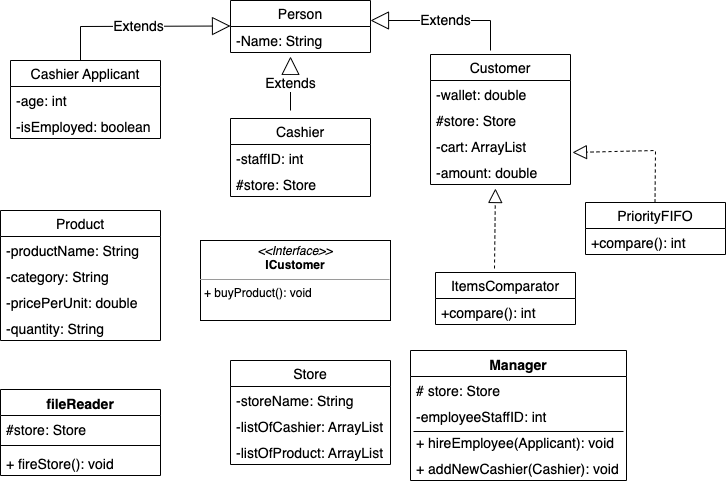

The diagram above was exported from draw.io. Its source (the exported page's mxGraphModel, read from the mxfile embedded in the PNG):
<mxGraphModel dx="954" dy="648" grid="1" gridSize="10" guides="1" tooltips="1" connect="1" arrows="1" fold="1" page="1" pageScale="1" pageWidth="827" pageHeight="1169" math="0" shadow="0">
  <root>
    <mxCell id="0" />
    <mxCell id="1" parent="0" />
    <mxCell id="1IDm0MT12HHFzCknAqFN-6" style="edgeStyle=orthogonalEdgeStyle;rounded=0;orthogonalLoop=1;jettySize=auto;html=1;exitX=0.5;exitY=1;exitDx=0;exitDy=0;fontSize=14;" edge="1" parent="1">
      <mxGeometry relative="1" as="geometry">
        <mxPoint x="422.5" y="130" as="sourcePoint" />
        <mxPoint x="422.5" y="130" as="targetPoint" />
      </mxGeometry>
    </mxCell>
    <mxCell id="1IDm0MT12HHFzCknAqFN-7" value="Person" style="swimlane;fontStyle=0;childLayout=stackLayout;horizontal=1;startSize=26;fillColor=none;horizontalStack=0;resizeParent=1;resizeParentMax=0;resizeLast=0;collapsible=1;marginBottom=0;fontSize=14;" vertex="1" parent="1">
      <mxGeometry x="310" y="30" width="140" height="52" as="geometry" />
    </mxCell>
    <mxCell id="1IDm0MT12HHFzCknAqFN-8" value="-Name: String" style="text;strokeColor=none;fillColor=none;align=left;verticalAlign=top;spacingLeft=4;spacingRight=4;overflow=hidden;rotatable=0;points=[[0,0.5],[1,0.5]];portConstraint=eastwest;fontSize=14;" vertex="1" parent="1IDm0MT12HHFzCknAqFN-7">
      <mxGeometry y="26" width="140" height="26" as="geometry" />
    </mxCell>
    <mxCell id="1IDm0MT12HHFzCknAqFN-15" value="Extends" style="endArrow=block;endSize=16;endFill=0;html=1;rounded=0;fontSize=14;" edge="1" parent="1">
      <mxGeometry width="160" relative="1" as="geometry">
        <mxPoint x="160" y="90" as="sourcePoint" />
        <mxPoint x="310" y="55.5" as="targetPoint" />
        <Array as="points">
          <mxPoint x="160" y="56" />
        </Array>
      </mxGeometry>
    </mxCell>
    <mxCell id="1IDm0MT12HHFzCknAqFN-16" value="Cashier Applicant" style="swimlane;fontStyle=0;childLayout=stackLayout;horizontal=1;startSize=26;fillColor=none;horizontalStack=0;resizeParent=1;resizeParentMax=0;resizeLast=0;collapsible=1;marginBottom=0;fontSize=14;" vertex="1" parent="1">
      <mxGeometry x="90" y="90" width="150" height="78" as="geometry" />
    </mxCell>
    <mxCell id="1IDm0MT12HHFzCknAqFN-17" value="-age: int" style="text;strokeColor=none;fillColor=none;align=left;verticalAlign=top;spacingLeft=4;spacingRight=4;overflow=hidden;rotatable=0;points=[[0,0.5],[1,0.5]];portConstraint=eastwest;fontSize=14;" vertex="1" parent="1IDm0MT12HHFzCknAqFN-16">
      <mxGeometry y="26" width="150" height="26" as="geometry" />
    </mxCell>
    <mxCell id="1IDm0MT12HHFzCknAqFN-18" value="-isEmployed: boolean" style="text;strokeColor=none;fillColor=none;align=left;verticalAlign=top;spacingLeft=4;spacingRight=4;overflow=hidden;rotatable=0;points=[[0,0.5],[1,0.5]];portConstraint=eastwest;fontSize=14;" vertex="1" parent="1IDm0MT12HHFzCknAqFN-16">
      <mxGeometry y="52" width="150" height="26" as="geometry" />
    </mxCell>
    <mxCell id="1IDm0MT12HHFzCknAqFN-20" value="Customer" style="swimlane;fontStyle=0;childLayout=stackLayout;horizontal=1;startSize=26;fillColor=none;horizontalStack=0;resizeParent=1;resizeParentMax=0;resizeLast=0;collapsible=1;marginBottom=0;fontSize=14;" vertex="1" parent="1">
      <mxGeometry x="510" y="84" width="140" height="130" as="geometry" />
    </mxCell>
    <mxCell id="1IDm0MT12HHFzCknAqFN-21" value="-wallet: double" style="text;strokeColor=none;fillColor=none;align=left;verticalAlign=top;spacingLeft=4;spacingRight=4;overflow=hidden;rotatable=0;points=[[0,0.5],[1,0.5]];portConstraint=eastwest;fontSize=14;" vertex="1" parent="1IDm0MT12HHFzCknAqFN-20">
      <mxGeometry y="26" width="140" height="26" as="geometry" />
    </mxCell>
    <mxCell id="1IDm0MT12HHFzCknAqFN-23" value="#store: Store" style="text;strokeColor=none;fillColor=none;align=left;verticalAlign=top;spacingLeft=4;spacingRight=4;overflow=hidden;rotatable=0;points=[[0,0.5],[1,0.5]];portConstraint=eastwest;fontSize=14;" vertex="1" parent="1IDm0MT12HHFzCknAqFN-20">
      <mxGeometry y="52" width="140" height="26" as="geometry" />
    </mxCell>
    <mxCell id="1IDm0MT12HHFzCknAqFN-25" value="-cart: ArrayList" style="text;strokeColor=none;fillColor=none;align=left;verticalAlign=top;spacingLeft=4;spacingRight=4;overflow=hidden;rotatable=0;points=[[0,0.5],[1,0.5]];portConstraint=eastwest;fontSize=14;" vertex="1" parent="1IDm0MT12HHFzCknAqFN-20">
      <mxGeometry y="78" width="140" height="26" as="geometry" />
    </mxCell>
    <mxCell id="1IDm0MT12HHFzCknAqFN-26" value="-amount: double" style="text;strokeColor=none;fillColor=none;align=left;verticalAlign=top;spacingLeft=4;spacingRight=4;overflow=hidden;rotatable=0;points=[[0,0.5],[1,0.5]];portConstraint=eastwest;fontSize=14;" vertex="1" parent="1IDm0MT12HHFzCknAqFN-20">
      <mxGeometry y="104" width="140" height="26" as="geometry" />
    </mxCell>
    <mxCell id="1IDm0MT12HHFzCknAqFN-24" value="Extends" style="endArrow=block;endSize=16;endFill=0;html=1;rounded=0;fontSize=14;" edge="1" parent="1">
      <mxGeometry width="160" relative="1" as="geometry">
        <mxPoint x="570" y="80" as="sourcePoint" />
        <mxPoint x="450" y="50" as="targetPoint" />
        <Array as="points">
          <mxPoint x="570" y="50" />
        </Array>
      </mxGeometry>
    </mxCell>
    <mxCell id="1IDm0MT12HHFzCknAqFN-27" value="Store" style="swimlane;fontStyle=0;childLayout=stackLayout;horizontal=1;startSize=26;fillColor=none;horizontalStack=0;resizeParent=1;resizeParentMax=0;resizeLast=0;collapsible=1;marginBottom=0;fontSize=14;" vertex="1" parent="1">
      <mxGeometry x="310" y="390" width="160" height="104" as="geometry" />
    </mxCell>
    <mxCell id="1IDm0MT12HHFzCknAqFN-28" value="-storeName: String" style="text;strokeColor=none;fillColor=none;align=left;verticalAlign=top;spacingLeft=4;spacingRight=4;overflow=hidden;rotatable=0;points=[[0,0.5],[1,0.5]];portConstraint=eastwest;fontSize=14;" vertex="1" parent="1IDm0MT12HHFzCknAqFN-27">
      <mxGeometry y="26" width="160" height="26" as="geometry" />
    </mxCell>
    <mxCell id="1IDm0MT12HHFzCknAqFN-29" value="-listOfCashier: ArrayList" style="text;strokeColor=none;fillColor=none;align=left;verticalAlign=top;spacingLeft=4;spacingRight=4;overflow=hidden;rotatable=0;points=[[0,0.5],[1,0.5]];portConstraint=eastwest;fontSize=14;" vertex="1" parent="1IDm0MT12HHFzCknAqFN-27">
      <mxGeometry y="52" width="160" height="26" as="geometry" />
    </mxCell>
    <mxCell id="1IDm0MT12HHFzCknAqFN-30" value="-listOfProduct: ArrayList" style="text;strokeColor=none;fillColor=none;align=left;verticalAlign=top;spacingLeft=4;spacingRight=4;overflow=hidden;rotatable=0;points=[[0,0.5],[1,0.5]];portConstraint=eastwest;fontSize=14;" vertex="1" parent="1IDm0MT12HHFzCknAqFN-27">
      <mxGeometry y="78" width="160" height="26" as="geometry" />
    </mxCell>
    <mxCell id="1IDm0MT12HHFzCknAqFN-31" value="Product" style="swimlane;fontStyle=0;childLayout=stackLayout;horizontal=1;startSize=26;fillColor=none;horizontalStack=0;resizeParent=1;resizeParentMax=0;resizeLast=0;collapsible=1;marginBottom=0;fontSize=14;" vertex="1" parent="1">
      <mxGeometry x="80" y="240" width="160" height="130" as="geometry" />
    </mxCell>
    <mxCell id="1IDm0MT12HHFzCknAqFN-32" value="-productName: String" style="text;strokeColor=none;fillColor=none;align=left;verticalAlign=top;spacingLeft=4;spacingRight=4;overflow=hidden;rotatable=0;points=[[0,0.5],[1,0.5]];portConstraint=eastwest;fontSize=14;" vertex="1" parent="1IDm0MT12HHFzCknAqFN-31">
      <mxGeometry y="26" width="160" height="26" as="geometry" />
    </mxCell>
    <mxCell id="1IDm0MT12HHFzCknAqFN-33" value="-category: String" style="text;strokeColor=none;fillColor=none;align=left;verticalAlign=top;spacingLeft=4;spacingRight=4;overflow=hidden;rotatable=0;points=[[0,0.5],[1,0.5]];portConstraint=eastwest;fontSize=14;" vertex="1" parent="1IDm0MT12HHFzCknAqFN-31">
      <mxGeometry y="52" width="160" height="26" as="geometry" />
    </mxCell>
    <mxCell id="1IDm0MT12HHFzCknAqFN-34" value="-pricePerUnit: double" style="text;strokeColor=none;fillColor=none;align=left;verticalAlign=top;spacingLeft=4;spacingRight=4;overflow=hidden;rotatable=0;points=[[0,0.5],[1,0.5]];portConstraint=eastwest;fontSize=14;" vertex="1" parent="1IDm0MT12HHFzCknAqFN-31">
      <mxGeometry y="78" width="160" height="26" as="geometry" />
    </mxCell>
    <mxCell id="1IDm0MT12HHFzCknAqFN-35" value="-quantity: String" style="text;strokeColor=none;fillColor=none;align=left;verticalAlign=top;spacingLeft=4;spacingRight=4;overflow=hidden;rotatable=0;points=[[0,0.5],[1,0.5]];portConstraint=eastwest;fontSize=14;" vertex="1" parent="1IDm0MT12HHFzCknAqFN-31">
      <mxGeometry y="104" width="160" height="26" as="geometry" />
    </mxCell>
    <mxCell id="1IDm0MT12HHFzCknAqFN-36" value="fileReader" style="swimlane;fontStyle=1;align=center;verticalAlign=top;childLayout=stackLayout;horizontal=1;startSize=26;horizontalStack=0;resizeParent=1;resizeParentMax=0;resizeLast=0;collapsible=1;marginBottom=0;fontSize=14;" vertex="1" parent="1">
      <mxGeometry x="80" y="419" width="160" height="86" as="geometry" />
    </mxCell>
    <mxCell id="1IDm0MT12HHFzCknAqFN-37" value="#store: Store" style="text;strokeColor=none;fillColor=none;align=left;verticalAlign=top;spacingLeft=4;spacingRight=4;overflow=hidden;rotatable=0;points=[[0,0.5],[1,0.5]];portConstraint=eastwest;fontSize=14;" vertex="1" parent="1IDm0MT12HHFzCknAqFN-36">
      <mxGeometry y="26" width="160" height="26" as="geometry" />
    </mxCell>
    <mxCell id="1IDm0MT12HHFzCknAqFN-38" value="" style="line;strokeWidth=1;fillColor=none;align=left;verticalAlign=middle;spacingTop=-1;spacingLeft=3;spacingRight=3;rotatable=0;labelPosition=right;points=[];portConstraint=eastwest;strokeColor=inherit;fontSize=14;" vertex="1" parent="1IDm0MT12HHFzCknAqFN-36">
      <mxGeometry y="52" width="160" height="8" as="geometry" />
    </mxCell>
    <mxCell id="1IDm0MT12HHFzCknAqFN-39" value="+ fireStore(): void" style="text;strokeColor=none;fillColor=none;align=left;verticalAlign=top;spacingLeft=4;spacingRight=4;overflow=hidden;rotatable=0;points=[[0,0.5],[1,0.5]];portConstraint=eastwest;fontSize=14;" vertex="1" parent="1IDm0MT12HHFzCknAqFN-36">
      <mxGeometry y="60" width="160" height="26" as="geometry" />
    </mxCell>
    <mxCell id="1IDm0MT12HHFzCknAqFN-44" value="Manager" style="swimlane;fontStyle=1;align=center;verticalAlign=top;childLayout=stackLayout;horizontal=1;startSize=26;horizontalStack=0;resizeParent=1;resizeParentMax=0;resizeLast=0;collapsible=1;marginBottom=0;fontSize=14;" vertex="1" parent="1">
      <mxGeometry x="490" y="380" width="216" height="130" as="geometry" />
    </mxCell>
    <mxCell id="1IDm0MT12HHFzCknAqFN-45" value="# store: Store" style="text;strokeColor=none;fillColor=none;align=left;verticalAlign=top;spacingLeft=4;spacingRight=4;overflow=hidden;rotatable=0;points=[[0,0.5],[1,0.5]];portConstraint=eastwest;fontSize=14;" vertex="1" parent="1IDm0MT12HHFzCknAqFN-44">
      <mxGeometry y="26" width="216" height="26" as="geometry" />
    </mxCell>
    <mxCell id="1IDm0MT12HHFzCknAqFN-48" value="-employeeStaffID: int" style="text;strokeColor=none;fillColor=none;align=left;verticalAlign=top;spacingLeft=4;spacingRight=4;overflow=hidden;rotatable=0;points=[[0,0.5],[1,0.5]];portConstraint=eastwest;fontSize=14;" vertex="1" parent="1IDm0MT12HHFzCknAqFN-44">
      <mxGeometry y="52" width="216" height="26" as="geometry" />
    </mxCell>
    <mxCell id="1IDm0MT12HHFzCknAqFN-47" value="+ hireEmployee(Applicant): void" style="text;strokeColor=none;fillColor=none;align=left;verticalAlign=top;spacingLeft=4;spacingRight=4;overflow=hidden;rotatable=0;points=[[0,0.5],[1,0.5]];portConstraint=eastwest;fontSize=14;" vertex="1" parent="1IDm0MT12HHFzCknAqFN-44">
      <mxGeometry y="78" width="216" height="26" as="geometry" />
    </mxCell>
    <mxCell id="1IDm0MT12HHFzCknAqFN-49" value="+ addNewCashier(Cashier): void" style="text;strokeColor=none;fillColor=none;align=left;verticalAlign=top;spacingLeft=4;spacingRight=4;overflow=hidden;rotatable=0;points=[[0,0.5],[1,0.5]];portConstraint=eastwest;fontSize=14;" vertex="1" parent="1IDm0MT12HHFzCknAqFN-44">
      <mxGeometry y="104" width="216" height="26" as="geometry" />
    </mxCell>
    <mxCell id="1IDm0MT12HHFzCknAqFN-50" value="" style="endArrow=none;html=1;rounded=0;fontSize=14;entryX=1;entryY=0.115;entryDx=0;entryDy=0;entryPerimeter=0;" edge="1" parent="1IDm0MT12HHFzCknAqFN-44">
      <mxGeometry width="50" height="50" relative="1" as="geometry">
        <mxPoint x="3" y="81" as="sourcePoint" />
        <mxPoint x="213" y="80.99000000000001" as="targetPoint" />
      </mxGeometry>
    </mxCell>
    <mxCell id="1IDm0MT12HHFzCknAqFN-51" value="Cashier" style="swimlane;fontStyle=0;childLayout=stackLayout;horizontal=1;startSize=26;fillColor=none;horizontalStack=0;resizeParent=1;resizeParentMax=0;resizeLast=0;collapsible=1;marginBottom=0;fontSize=14;" vertex="1" parent="1">
      <mxGeometry x="310" y="148" width="140" height="78" as="geometry" />
    </mxCell>
    <mxCell id="1IDm0MT12HHFzCknAqFN-52" value="-staffID: int" style="text;strokeColor=none;fillColor=none;align=left;verticalAlign=top;spacingLeft=4;spacingRight=4;overflow=hidden;rotatable=0;points=[[0,0.5],[1,0.5]];portConstraint=eastwest;fontSize=14;" vertex="1" parent="1IDm0MT12HHFzCknAqFN-51">
      <mxGeometry y="26" width="140" height="26" as="geometry" />
    </mxCell>
    <mxCell id="1IDm0MT12HHFzCknAqFN-53" value="#store: Store" style="text;strokeColor=none;fillColor=none;align=left;verticalAlign=top;spacingLeft=4;spacingRight=4;overflow=hidden;rotatable=0;points=[[0,0.5],[1,0.5]];portConstraint=eastwest;fontSize=14;" vertex="1" parent="1IDm0MT12HHFzCknAqFN-51">
      <mxGeometry y="52" width="140" height="26" as="geometry" />
    </mxCell>
    <mxCell id="1IDm0MT12HHFzCknAqFN-55" value="Extends" style="endArrow=block;endSize=16;endFill=0;html=1;rounded=0;fontSize=14;" edge="1" parent="1">
      <mxGeometry width="160" relative="1" as="geometry">
        <mxPoint x="370" y="140" as="sourcePoint" />
        <mxPoint x="370" y="86" as="targetPoint" />
      </mxGeometry>
    </mxCell>
    <mxCell id="1IDm0MT12HHFzCknAqFN-57" value="&lt;p style=&quot;margin:0px;margin-top:4px;text-align:center;&quot;&gt;&lt;i&gt;&amp;lt;&amp;lt;Interface&amp;gt;&amp;gt;&lt;/i&gt;&lt;br&gt;&lt;b&gt;ICustomer&lt;/b&gt;&lt;/p&gt;&lt;hr size=&quot;1&quot;&gt;&lt;p style=&quot;margin:0px;margin-left:4px;&quot;&gt;+ buyProduct(): void&lt;br&gt;&lt;/p&gt;" style="verticalAlign=top;align=left;overflow=fill;fontSize=12;fontFamily=Helvetica;html=1;" vertex="1" parent="1">
      <mxGeometry x="280" y="270" width="190" height="80" as="geometry" />
    </mxCell>
    <mxCell id="1IDm0MT12HHFzCknAqFN-67" value="ItemsComparator" style="swimlane;fontStyle=0;childLayout=stackLayout;horizontal=1;startSize=26;fillColor=none;horizontalStack=0;resizeParent=1;resizeParentMax=0;resizeLast=0;collapsible=1;marginBottom=0;fontSize=14;" vertex="1" parent="1">
      <mxGeometry x="515" y="302" width="140" height="52" as="geometry" />
    </mxCell>
    <mxCell id="1IDm0MT12HHFzCknAqFN-68" value="+compare(): int" style="text;strokeColor=none;fillColor=none;align=left;verticalAlign=top;spacingLeft=4;spacingRight=4;overflow=hidden;rotatable=0;points=[[0,0.5],[1,0.5]];portConstraint=eastwest;fontSize=14;" vertex="1" parent="1IDm0MT12HHFzCknAqFN-67">
      <mxGeometry y="26" width="140" height="26" as="geometry" />
    </mxCell>
    <mxCell id="1IDm0MT12HHFzCknAqFN-72" value="" style="endArrow=block;dashed=1;endFill=0;endSize=12;html=1;rounded=0;fontSize=14;entryX=0.071;entryY=0.077;entryDx=0;entryDy=0;entryPerimeter=0;" edge="1" parent="1">
      <mxGeometry width="160" relative="1" as="geometry">
        <mxPoint x="574" y="298" as="sourcePoint" />
        <mxPoint x="574.94" y="218.00199999999995" as="targetPoint" />
      </mxGeometry>
    </mxCell>
    <mxCell id="1IDm0MT12HHFzCknAqFN-73" value="PriorityFIFO" style="swimlane;fontStyle=0;childLayout=stackLayout;horizontal=1;startSize=26;fillColor=none;horizontalStack=0;resizeParent=1;resizeParentMax=0;resizeLast=0;collapsible=1;marginBottom=0;fontSize=14;" vertex="1" parent="1">
      <mxGeometry x="665" y="232" width="140" height="52" as="geometry" />
    </mxCell>
    <mxCell id="1IDm0MT12HHFzCknAqFN-74" value="+compare(): int" style="text;strokeColor=none;fillColor=none;align=left;verticalAlign=top;spacingLeft=4;spacingRight=4;overflow=hidden;rotatable=0;points=[[0,0.5],[1,0.5]];portConstraint=eastwest;fontSize=14;" vertex="1" parent="1IDm0MT12HHFzCknAqFN-73">
      <mxGeometry y="26" width="140" height="26" as="geometry" />
    </mxCell>
    <mxCell id="1IDm0MT12HHFzCknAqFN-75" value="" style="endArrow=block;dashed=1;endFill=0;endSize=12;html=1;rounded=0;fontSize=14;entryX=1.014;entryY=0.769;entryDx=0;entryDy=0;entryPerimeter=0;" edge="1" parent="1" target="1IDm0MT12HHFzCknAqFN-25">
      <mxGeometry width="160" relative="1" as="geometry">
        <mxPoint x="734.5" y="232" as="sourcePoint" />
        <mxPoint x="680" y="180" as="targetPoint" />
        <Array as="points">
          <mxPoint x="735" y="180" />
        </Array>
      </mxGeometry>
    </mxCell>
  </root>
</mxGraphModel>